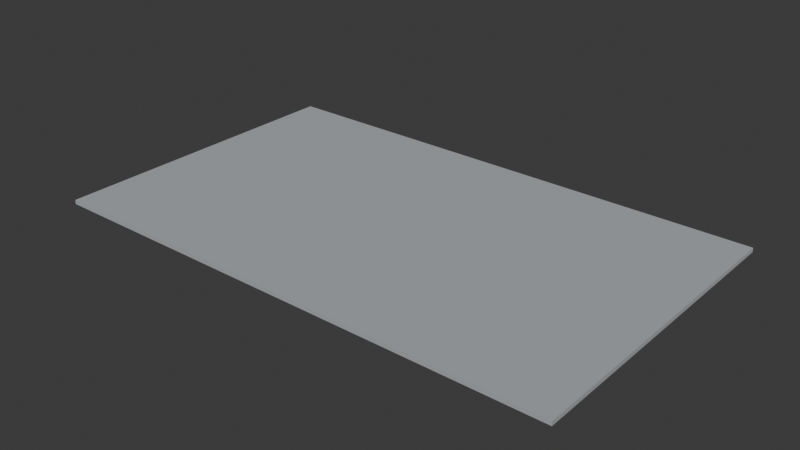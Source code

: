 # Source: map-base.blend  (saved by Blender 5.2.44; exported with 4.5.12 LTS)
import bpy
from mathutils import Matrix  # noqa: F401  (used for matrix-valued properties, if any)

bpy.ops.wm.read_factory_settings(use_empty=True)
scene = bpy.context.scene
scene.name = 'Scene'

# ---- collections
col_collection = bpy.data.collections.new('Collection'); scene.collection.children.link(col_collection)

# ---- materials (node trees are filled in below, after node groups)
mat_plain_grey_base = bpy.data.materials.new('Plain grey base')
mat_plain_grey_base.diffuse_color = (0.42, 0.44, 0.46, 1.0)

# ---- material node trees
mat_plain_grey_base.use_nodes = True; mat_plain_grey_base.node_tree.nodes.clear()
_N = mat_plain_grey_base.node_tree.nodes; _L = mat_plain_grey_base.node_tree.links
n0 = _N.new('ShaderNodeBsdfPrincipled'); n0.name = 'Principled BSDF'; n0.location = (-200, 100)
n0.inputs[0].default_value = (0.42, 0.44, 0.46, 1.0)
n0.inputs[2].default_value = 0.82
n0.inputs[10].default_value = 0.005
n1 = _N.new('ShaderNodeOutputMaterial'); n1.name = 'Material Output'; n1.location = (200, 100)
_L.new(n0.outputs[0], n1.inputs[0])
n1.is_active_output = True

# ---- world
world_world = bpy.data.worlds.new('World'); scene.world = world_world
world_world.use_nodes = True; world_world.node_tree.nodes.clear()
_N = world_world.node_tree.nodes; _L = world_world.node_tree.links
n0 = _N.new('ShaderNodeOutputWorld'); n0.name = 'World Output'; n0.location = (200, 100)
n1 = _N.new('ShaderNodeBackground'); n1.name = 'Background'; n1.location = (-200, 100)
n1.inputs[0].default_value = (0.05088, 0.05088, 0.05088, 1.0)
_L.new(n1.outputs[0], n0.inputs[0])
n0.is_active_output = True
world_world.color = (0.05088, 0.05088, 0.05088)
world_world.sun_shadow_jitter_overblur = 0.0

# ---- meshes
me_cube_001 = bpy.data.meshes.new('Cube.001')
me_cube_001.from_pydata([(-25.0, -15.0, -0.2), (-25.0, -15.0, 0.2), (-25.0, 15.0, -0.2), (-25.0, 15.0, 0.2), (25.0, -15.0, -0.2), (25.0, -15.0, 0.2), (25.0, 15.0, -0.2), (25.0, 15.0, 0.2)], [], [(0, 1, 3, 2), (2, 3, 7, 6), (6, 7, 5, 4), (4, 5, 1, 0), (2, 6, 4, 0), (7, 3, 1, 5)])
_uv = me_cube_001.uv_layers.new(name='UVMap')
_uv.uv.foreach_set('vector', [0.375, 0.0, 0.625, 0.0, 0.625, 0.25, 0.375, 0.25, 0.375, 0.25, 0.625, 0.25, 0.625, 0.5, 0.375, 0.5, 0.375, 0.5, 0.625, 0.5, 0.625, 0.75, 0.375, 0.75, 0.375, 0.75, 0.625, 0.75, 0.625, 1.0, 0.375, 1.0, 0.125, 0.5, 0.375, 0.5, 0.375, 0.75, 0.125, 0.75, 0.625, 0.5, 0.875, 0.5, 0.875, 0.75, 0.625, 0.75])
me_cube_001.materials.append(mat_plain_grey_base)
me_cube_001.update()

# ---- objects
ob_map_base = bpy.data.objects.new('map base', me_cube_001)

# ---- transforms, parenting, visibility, modifiers, constraints
ob_map_base.location = (0.0, 0.0, -0.2)

# ---- collection membership
col_collection.objects.link(ob_map_base)

# ---- scene / render settings (as saved in the file)
scene.frame_start = 1; scene.frame_end = 250; scene.frame_set(1)
scene.render.engine = 'BLENDER_EEVEE_NEXT'
scene.render.bake_bias = 0.0
scene.render.bake_samples = 0
scene.render.compositor_device = 'GPU'
scene.eevee.use_volume_custom_range = False
scene.eevee.fast_gi_thickness_near = 0.1
scene.eevee.fast_gi_thickness_far = 0.0
scene.eevee.ray_tracing_options.screen_trace_thickness = 0.1
bpy.context.view_layer.update()

# ---- added for rendering (the .blend has no active camera and no usable light): camera, sun
cam_auto = bpy.data.cameras.new('AutoCamera')
cam_auto.lens = 50.0
cam_auto.sensor_width = 36.0
cam_auto.clip_end = 1000.0
ob_auto_camera = bpy.data.objects.new('AutoCamera', cam_auto)
scene.collection.objects.link(ob_auto_camera)
ob_auto_camera.location = (53.9507, -64.7408, 42.9605)
ob_auto_camera.rotation_euler = (1.09748, -7.21219e-08, 0.694738)
scene.camera = ob_auto_camera
light_auto_sun = bpy.data.lights.new('AutoSun', 'SUN')
light_auto_sun.energy = 3.0
light_auto_sun.angle = 0.0523599
ob_auto_sun = bpy.data.objects.new('AutoSun', light_auto_sun)
scene.collection.objects.link(ob_auto_sun)
ob_auto_sun.rotation_euler = (0.872665, 0.174533, 0.523599)
bpy.context.view_layer.update()
